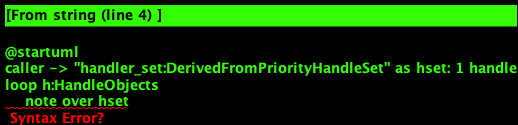

The diagram above was rendered by PlantUML. Its source (embedded in the PNG):
@startuml
caller -> "handler_set:DerivedFromPriorityHandleSet" as hset: 1 handle
loop h:HandleObjects
    note over hset
      Continue looping until the first h can handle the args
    end
    hset -> hset : 1.1 handle_h(h,other_args)
    alt h couldn't handle
       hset -> hset: return (False, None)
    else h could handle
       hset -> hset: return (True, res)
    end
end

@enduml